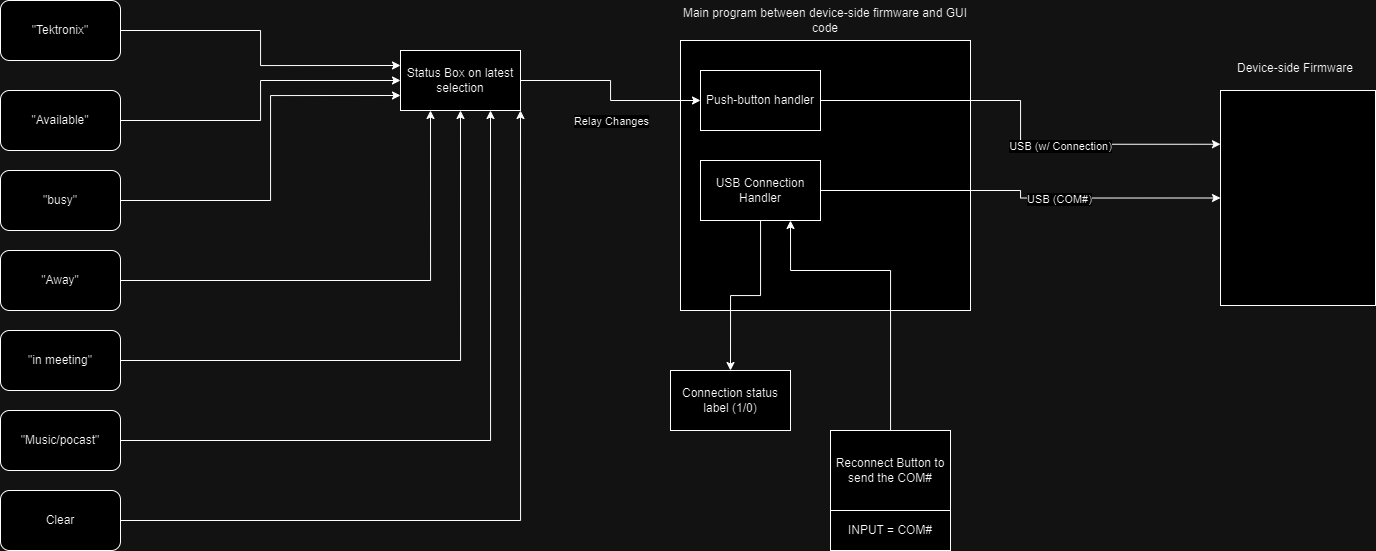

The diagram above was exported from draw.io. Its source (the exported page's mxGraphModel, read from the mxfile embedded in the PNG):
<mxGraphModel dx="1687" dy="878" grid="1" gridSize="10" guides="1" tooltips="1" connect="1" arrows="1" fold="1" page="1" pageScale="1" pageWidth="850" pageHeight="1100" math="0" shadow="0">
  <root>
    <mxCell id="0" />
    <mxCell id="1" parent="0" />
    <mxCell id="-mKG3QgRqip8BU_PHO0w-13" style="edgeStyle=orthogonalEdgeStyle;rounded=0;orthogonalLoop=1;jettySize=auto;html=1;exitX=1;exitY=0.5;exitDx=0;exitDy=0;entryX=0;entryY=0.25;entryDx=0;entryDy=0;" parent="1" source="-mKG3QgRqip8BU_PHO0w-1" target="-mKG3QgRqip8BU_PHO0w-3" edge="1">
      <mxGeometry relative="1" as="geometry" />
    </mxCell>
    <mxCell id="-mKG3QgRqip8BU_PHO0w-1" value="&quot;Tektronix&quot;" style="rounded=1;whiteSpace=wrap;html=1;" parent="1" vertex="1">
      <mxGeometry x="90" y="50" width="120" height="60" as="geometry" />
    </mxCell>
    <mxCell id="-mKG3QgRqip8BU_PHO0w-7" style="edgeStyle=orthogonalEdgeStyle;rounded=0;orthogonalLoop=1;jettySize=auto;html=1;exitX=1;exitY=0.5;exitDx=0;exitDy=0;entryX=0;entryY=0.5;entryDx=0;entryDy=0;" parent="1" source="-mKG3QgRqip8BU_PHO0w-2" target="-mKG3QgRqip8BU_PHO0w-3" edge="1">
      <mxGeometry relative="1" as="geometry" />
    </mxCell>
    <mxCell id="-mKG3QgRqip8BU_PHO0w-2" value="&quot;Available&quot;" style="rounded=1;whiteSpace=wrap;html=1;" parent="1" vertex="1">
      <mxGeometry x="90" y="140" width="120" height="60" as="geometry" />
    </mxCell>
    <mxCell id="-mKG3QgRqip8BU_PHO0w-3" value="Status Box on latest selection" style="rounded=0;whiteSpace=wrap;html=1;" parent="1" vertex="1">
      <mxGeometry x="490" y="100" width="120" height="60" as="geometry" />
    </mxCell>
    <mxCell id="-mKG3QgRqip8BU_PHO0w-14" style="edgeStyle=orthogonalEdgeStyle;rounded=0;orthogonalLoop=1;jettySize=auto;html=1;exitX=1;exitY=0.5;exitDx=0;exitDy=0;entryX=0;entryY=0.75;entryDx=0;entryDy=0;" parent="1" source="-mKG3QgRqip8BU_PHO0w-4" target="-mKG3QgRqip8BU_PHO0w-3" edge="1">
      <mxGeometry relative="1" as="geometry">
        <mxPoint x="400" y="210" as="targetPoint" />
        <Array as="points">
          <mxPoint x="360" y="250" />
          <mxPoint x="360" y="145" />
        </Array>
      </mxGeometry>
    </mxCell>
    <mxCell id="-mKG3QgRqip8BU_PHO0w-4" value="&quot;busy&quot;" style="rounded=1;whiteSpace=wrap;html=1;" parent="1" vertex="1">
      <mxGeometry x="90" y="220" width="120" height="60" as="geometry" />
    </mxCell>
    <mxCell id="-mKG3QgRqip8BU_PHO0w-6" value="" style="rounded=0;whiteSpace=wrap;html=1;" parent="1" vertex="1">
      <mxGeometry x="770" y="90" width="290" height="270" as="geometry" />
    </mxCell>
    <mxCell id="-mKG3QgRqip8BU_PHO0w-15" style="edgeStyle=orthogonalEdgeStyle;rounded=0;orthogonalLoop=1;jettySize=auto;html=1;entryX=0.25;entryY=1;entryDx=0;entryDy=0;" parent="1" source="-mKG3QgRqip8BU_PHO0w-9" target="-mKG3QgRqip8BU_PHO0w-3" edge="1">
      <mxGeometry relative="1" as="geometry" />
    </mxCell>
    <mxCell id="-mKG3QgRqip8BU_PHO0w-9" value="&quot;Away&quot;" style="rounded=1;whiteSpace=wrap;html=1;" parent="1" vertex="1">
      <mxGeometry x="90" y="300" width="120" height="60" as="geometry" />
    </mxCell>
    <mxCell id="-mKG3QgRqip8BU_PHO0w-16" style="edgeStyle=orthogonalEdgeStyle;rounded=0;orthogonalLoop=1;jettySize=auto;html=1;entryX=0.5;entryY=1;entryDx=0;entryDy=0;" parent="1" source="-mKG3QgRqip8BU_PHO0w-10" target="-mKG3QgRqip8BU_PHO0w-3" edge="1">
      <mxGeometry relative="1" as="geometry" />
    </mxCell>
    <mxCell id="-mKG3QgRqip8BU_PHO0w-10" value="&quot;in meeting&quot;" style="rounded=1;whiteSpace=wrap;html=1;" parent="1" vertex="1">
      <mxGeometry x="90" y="380" width="120" height="60" as="geometry" />
    </mxCell>
    <mxCell id="-mKG3QgRqip8BU_PHO0w-17" style="edgeStyle=orthogonalEdgeStyle;rounded=0;orthogonalLoop=1;jettySize=auto;html=1;exitX=1;exitY=0.5;exitDx=0;exitDy=0;entryX=0.75;entryY=1;entryDx=0;entryDy=0;" parent="1" source="-mKG3QgRqip8BU_PHO0w-11" target="-mKG3QgRqip8BU_PHO0w-3" edge="1">
      <mxGeometry relative="1" as="geometry" />
    </mxCell>
    <mxCell id="-mKG3QgRqip8BU_PHO0w-11" value="&quot;Music/pocast&quot;" style="rounded=1;whiteSpace=wrap;html=1;" parent="1" vertex="1">
      <mxGeometry x="90" y="460" width="120" height="60" as="geometry" />
    </mxCell>
    <mxCell id="-mKG3QgRqip8BU_PHO0w-18" style="edgeStyle=orthogonalEdgeStyle;rounded=0;orthogonalLoop=1;jettySize=auto;html=1;entryX=1;entryY=1;entryDx=0;entryDy=0;" parent="1" source="-mKG3QgRqip8BU_PHO0w-12" target="-mKG3QgRqip8BU_PHO0w-3" edge="1">
      <mxGeometry relative="1" as="geometry" />
    </mxCell>
    <mxCell id="-mKG3QgRqip8BU_PHO0w-12" value="Clear" style="rounded=1;whiteSpace=wrap;html=1;" parent="1" vertex="1">
      <mxGeometry x="90" y="540" width="120" height="60" as="geometry" />
    </mxCell>
    <mxCell id="-mKG3QgRqip8BU_PHO0w-23" value="Connection status label (1/0)" style="rounded=0;whiteSpace=wrap;html=1;" parent="1" vertex="1">
      <mxGeometry x="760" y="420" width="120" height="60" as="geometry" />
    </mxCell>
    <mxCell id="-mKG3QgRqip8BU_PHO0w-25" value="Main program between device-side firmware and GUI code" style="text;html=1;align=center;verticalAlign=middle;whiteSpace=wrap;rounded=0;" parent="1" vertex="1">
      <mxGeometry x="770" y="50" width="290" height="40" as="geometry" />
    </mxCell>
    <mxCell id="-mKG3QgRqip8BU_PHO0w-26" value="" style="rounded=0;whiteSpace=wrap;html=1;" parent="1" vertex="1">
      <mxGeometry x="1310" y="140" width="155" height="215" as="geometry" />
    </mxCell>
    <mxCell id="-mKG3QgRqip8BU_PHO0w-27" value="Device-side Firmware" style="text;html=1;align=center;verticalAlign=middle;whiteSpace=wrap;rounded=0;" parent="1" vertex="1">
      <mxGeometry x="1310" y="95" width="150" height="45" as="geometry" />
    </mxCell>
    <mxCell id="-mKG3QgRqip8BU_PHO0w-29" style="edgeStyle=orthogonalEdgeStyle;rounded=0;orthogonalLoop=1;jettySize=auto;html=1;entryX=0;entryY=0.25;entryDx=0;entryDy=0;" parent="1" source="-mKG3QgRqip8BU_PHO0w-28" target="-mKG3QgRqip8BU_PHO0w-26" edge="1">
      <mxGeometry relative="1" as="geometry" />
    </mxCell>
    <mxCell id="-mKG3QgRqip8BU_PHO0w-34" value="USB (w/ Connection)" style="edgeLabel;html=1;align=center;verticalAlign=middle;resizable=0;points=[];" parent="-mKG3QgRqip8BU_PHO0w-29" connectable="0" vertex="1">
      <mxGeometry x="0.2753" y="-2" relative="1" as="geometry">
        <mxPoint as="offset" />
      </mxGeometry>
    </mxCell>
    <mxCell id="-mKG3QgRqip8BU_PHO0w-28" value="Push-button handler" style="rounded=0;whiteSpace=wrap;html=1;" parent="1" vertex="1">
      <mxGeometry x="790" y="120" width="120" height="60" as="geometry" />
    </mxCell>
    <mxCell id="-mKG3QgRqip8BU_PHO0w-20" style="edgeStyle=orthogonalEdgeStyle;rounded=0;orthogonalLoop=1;jettySize=auto;html=1;startArrow=none;startFill=0;entryX=0;entryY=0.5;entryDx=0;entryDy=0;" parent="1" source="-mKG3QgRqip8BU_PHO0w-3" target="-mKG3QgRqip8BU_PHO0w-28" edge="1">
      <mxGeometry relative="1" as="geometry" />
    </mxCell>
    <mxCell id="-mKG3QgRqip8BU_PHO0w-21" value="Relay Changes" style="edgeLabel;html=1;align=center;verticalAlign=middle;resizable=0;points=[];" parent="-mKG3QgRqip8BU_PHO0w-20" connectable="0" vertex="1">
      <mxGeometry x="0.1591" y="-1" relative="1" as="geometry">
        <mxPoint x="-6" y="19" as="offset" />
      </mxGeometry>
    </mxCell>
    <mxCell id="-mKG3QgRqip8BU_PHO0w-31" style="edgeStyle=orthogonalEdgeStyle;rounded=0;orthogonalLoop=1;jettySize=auto;html=1;entryX=0.5;entryY=0;entryDx=0;entryDy=0;" parent="1" source="-mKG3QgRqip8BU_PHO0w-30" target="-mKG3QgRqip8BU_PHO0w-23" edge="1">
      <mxGeometry relative="1" as="geometry" />
    </mxCell>
    <mxCell id="-mKG3QgRqip8BU_PHO0w-33" style="edgeStyle=orthogonalEdgeStyle;rounded=0;orthogonalLoop=1;jettySize=auto;html=1;entryX=0;entryY=0.5;entryDx=0;entryDy=0;" parent="1" source="-mKG3QgRqip8BU_PHO0w-30" target="-mKG3QgRqip8BU_PHO0w-26" edge="1">
      <mxGeometry relative="1" as="geometry" />
    </mxCell>
    <mxCell id="-mKG3QgRqip8BU_PHO0w-35" value="USB (COM#)" style="edgeLabel;html=1;align=center;verticalAlign=middle;resizable=0;points=[];" parent="-mKG3QgRqip8BU_PHO0w-33" connectable="0" vertex="1">
      <mxGeometry x="0.2065" y="-1" relative="1" as="geometry">
        <mxPoint as="offset" />
      </mxGeometry>
    </mxCell>
    <mxCell id="-mKG3QgRqip8BU_PHO0w-30" value="USB Connection Handler" style="rounded=0;whiteSpace=wrap;html=1;" parent="1" vertex="1">
      <mxGeometry x="790" y="210" width="120" height="60" as="geometry" />
    </mxCell>
    <mxCell id="-mKG3QgRqip8BU_PHO0w-37" style="edgeStyle=orthogonalEdgeStyle;rounded=0;orthogonalLoop=1;jettySize=auto;html=1;entryX=0.75;entryY=1;entryDx=0;entryDy=0;" parent="1" source="-mKG3QgRqip8BU_PHO0w-32" target="-mKG3QgRqip8BU_PHO0w-30" edge="1">
      <mxGeometry relative="1" as="geometry">
        <Array as="points">
          <mxPoint x="980" y="320" />
          <mxPoint x="880" y="320" />
        </Array>
      </mxGeometry>
    </mxCell>
    <mxCell id="-mKG3QgRqip8BU_PHO0w-32" value="Reconnect Button to send the COM#" style="rounded=0;whiteSpace=wrap;html=1;" parent="1" vertex="1">
      <mxGeometry x="920" y="480" width="120" height="80" as="geometry" />
    </mxCell>
    <mxCell id="-mKG3QgRqip8BU_PHO0w-36" value="INPUT = COM#" style="rounded=0;whiteSpace=wrap;html=1;" parent="1" vertex="1">
      <mxGeometry x="920" y="560" width="120" height="40" as="geometry" />
    </mxCell>
  </root>
</mxGraphModel>